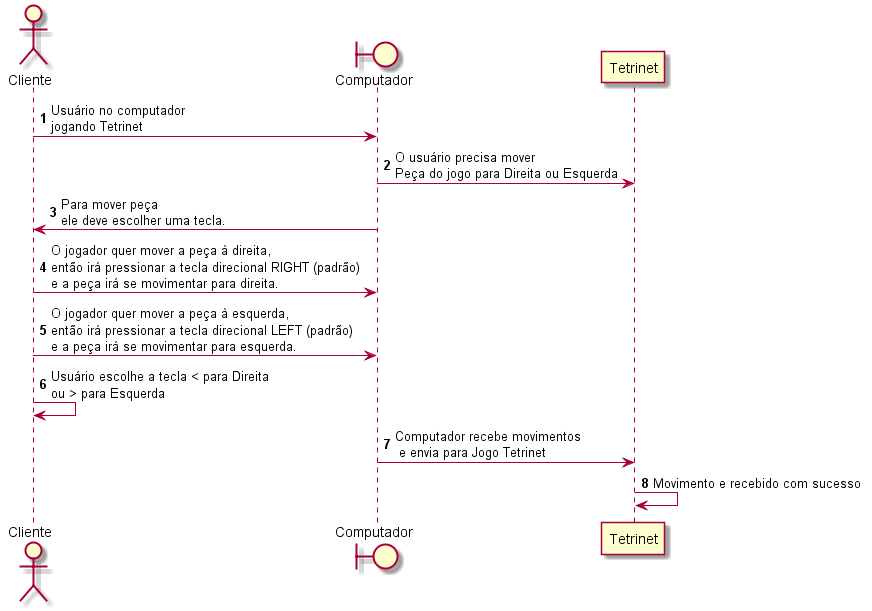

The diagram above was rendered by PlantUML. Its source (embedded in the PNG):
@startuml

autonumber
actor Cliente
boundary Computador
Cliente -> Computador : Usuário no computador\njogando Tetrinet
Computador -> Tetrinet : O usuário precisa mover\nPeça do jogo para Direita ou Esquerda
Computador -> Cliente : Para mover peça\nele deve escolher uma tecla.
Cliente  -> Computador : O jogador quer mover a peça à direita,\nentão irá pressionar a tecla direcional RIGHT (padrão)\ne a peça irá se movimentar para direita.
Cliente  -> Computador : O jogador quer mover a peça à esquerda,\nentão irá pressionar a tecla direcional LEFT (padrão)\ne a peça irá se movimentar para esquerda.
Cliente -> Cliente: Usuário escolhe a tecla < para Direita\nou > para Esquerda
Computador -> Tetrinet : Computador recebe movimentos\n e envia para Jogo Tetrinet 
Tetrinet -> Tetrinet : Movimento e recebido com sucesso

@enduml